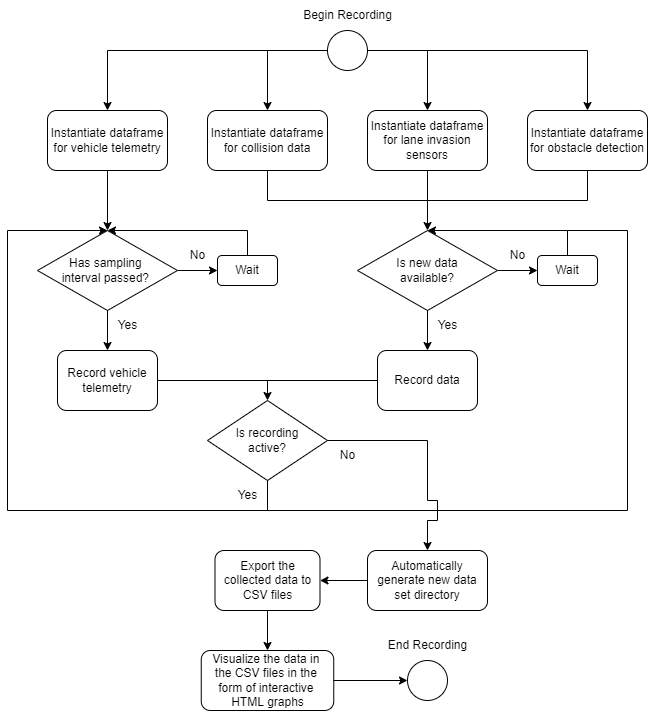

The diagram above was exported from draw.io. Its source (the exported page's mxGraphModel, read from the mxfile embedded in the PNG):
<mxGraphModel dx="1278" dy="579" grid="1" gridSize="10" guides="1" tooltips="1" connect="1" arrows="1" fold="1" page="1" pageScale="1" pageWidth="827" pageHeight="1169" math="0" shadow="0">
  <root>
    <mxCell id="WIyWlLk6GJQsqaUBKTNV-0" />
    <mxCell id="WIyWlLk6GJQsqaUBKTNV-1" parent="WIyWlLk6GJQsqaUBKTNV-0" />
    <mxCell id="zLaoDZPRw9pxF9MjEwIp-0" value="" style="ellipse;whiteSpace=wrap;html=1;aspect=fixed;" vertex="1" parent="WIyWlLk6GJQsqaUBKTNV-1">
      <mxGeometry x="360" y="40" width="40" height="40" as="geometry" />
    </mxCell>
    <mxCell id="zLaoDZPRw9pxF9MjEwIp-1" value="Begin Recording" style="text;html=1;align=center;verticalAlign=middle;resizable=0;points=[];autosize=1;strokeColor=none;fillColor=none;" vertex="1" parent="WIyWlLk6GJQsqaUBKTNV-1">
      <mxGeometry x="325" y="10" width="110" height="30" as="geometry" />
    </mxCell>
    <mxCell id="zLaoDZPRw9pxF9MjEwIp-2" value="Instantiate dataframe for vehicle telemetry" style="rounded=1;whiteSpace=wrap;html=1;" vertex="1" parent="WIyWlLk6GJQsqaUBKTNV-1">
      <mxGeometry x="80" y="120" width="120" height="60" as="geometry" />
    </mxCell>
    <mxCell id="zLaoDZPRw9pxF9MjEwIp-3" value="Instantiate dataframe for collision data" style="rounded=1;whiteSpace=wrap;html=1;" vertex="1" parent="WIyWlLk6GJQsqaUBKTNV-1">
      <mxGeometry x="240" y="120" width="120" height="60" as="geometry" />
    </mxCell>
    <mxCell id="zLaoDZPRw9pxF9MjEwIp-4" value="Instantiate dataframe for lane invasion sensors" style="rounded=1;whiteSpace=wrap;html=1;" vertex="1" parent="WIyWlLk6GJQsqaUBKTNV-1">
      <mxGeometry x="400" y="120" width="120" height="60" as="geometry" />
    </mxCell>
    <mxCell id="zLaoDZPRw9pxF9MjEwIp-5" value="Instantiate dataframe for obstacle detection" style="rounded=1;whiteSpace=wrap;html=1;" vertex="1" parent="WIyWlLk6GJQsqaUBKTNV-1">
      <mxGeometry x="560" y="120" width="120" height="60" as="geometry" />
    </mxCell>
    <mxCell id="zLaoDZPRw9pxF9MjEwIp-6" value="" style="endArrow=classic;html=1;rounded=0;exitX=0;exitY=0.5;exitDx=0;exitDy=0;entryX=0.5;entryY=0;entryDx=0;entryDy=0;" edge="1" parent="WIyWlLk6GJQsqaUBKTNV-1" source="zLaoDZPRw9pxF9MjEwIp-0" target="zLaoDZPRw9pxF9MjEwIp-2">
      <mxGeometry width="50" height="50" relative="1" as="geometry">
        <mxPoint x="390" y="310" as="sourcePoint" />
        <mxPoint x="240" y="80" as="targetPoint" />
        <Array as="points">
          <mxPoint x="140" y="60" />
        </Array>
      </mxGeometry>
    </mxCell>
    <mxCell id="zLaoDZPRw9pxF9MjEwIp-7" value="" style="endArrow=classic;html=1;rounded=0;entryX=0.5;entryY=0;entryDx=0;entryDy=0;" edge="1" parent="WIyWlLk6GJQsqaUBKTNV-1" target="zLaoDZPRw9pxF9MjEwIp-3">
      <mxGeometry width="50" height="50" relative="1" as="geometry">
        <mxPoint x="300" y="60" as="sourcePoint" />
        <mxPoint x="440" y="260" as="targetPoint" />
      </mxGeometry>
    </mxCell>
    <mxCell id="zLaoDZPRw9pxF9MjEwIp-8" value="" style="endArrow=classic;html=1;rounded=0;exitX=1;exitY=0.5;exitDx=0;exitDy=0;entryX=0.5;entryY=0;entryDx=0;entryDy=0;" edge="1" parent="WIyWlLk6GJQsqaUBKTNV-1" source="zLaoDZPRw9pxF9MjEwIp-0" target="zLaoDZPRw9pxF9MjEwIp-5">
      <mxGeometry width="50" height="50" relative="1" as="geometry">
        <mxPoint x="390" y="310" as="sourcePoint" />
        <mxPoint x="760" y="110" as="targetPoint" />
        <Array as="points">
          <mxPoint x="620" y="60" />
        </Array>
      </mxGeometry>
    </mxCell>
    <mxCell id="zLaoDZPRw9pxF9MjEwIp-9" value="" style="endArrow=classic;html=1;rounded=0;entryX=0.5;entryY=0;entryDx=0;entryDy=0;" edge="1" parent="WIyWlLk6GJQsqaUBKTNV-1" target="zLaoDZPRw9pxF9MjEwIp-4">
      <mxGeometry width="50" height="50" relative="1" as="geometry">
        <mxPoint x="460" y="60" as="sourcePoint" />
        <mxPoint x="440" y="260" as="targetPoint" />
      </mxGeometry>
    </mxCell>
    <mxCell id="zLaoDZPRw9pxF9MjEwIp-11" value="" style="endArrow=classic;html=1;rounded=0;exitX=0.5;exitY=1;exitDx=0;exitDy=0;" edge="1" parent="WIyWlLk6GJQsqaUBKTNV-1" source="zLaoDZPRw9pxF9MjEwIp-5">
      <mxGeometry width="50" height="50" relative="1" as="geometry">
        <mxPoint x="390" y="290" as="sourcePoint" />
        <mxPoint x="460" y="240" as="targetPoint" />
        <Array as="points">
          <mxPoint x="620" y="210" />
          <mxPoint x="460" y="210" />
        </Array>
      </mxGeometry>
    </mxCell>
    <mxCell id="zLaoDZPRw9pxF9MjEwIp-13" value="" style="endArrow=none;html=1;rounded=0;entryX=0.5;entryY=1;entryDx=0;entryDy=0;" edge="1" parent="WIyWlLk6GJQsqaUBKTNV-1" target="zLaoDZPRw9pxF9MjEwIp-4">
      <mxGeometry width="50" height="50" relative="1" as="geometry">
        <mxPoint x="460" y="210" as="sourcePoint" />
        <mxPoint x="460" y="210" as="targetPoint" />
      </mxGeometry>
    </mxCell>
    <mxCell id="zLaoDZPRw9pxF9MjEwIp-15" value="" style="endArrow=none;html=1;rounded=0;entryX=0.5;entryY=1;entryDx=0;entryDy=0;" edge="1" parent="WIyWlLk6GJQsqaUBKTNV-1" target="zLaoDZPRw9pxF9MjEwIp-3">
      <mxGeometry width="50" height="50" relative="1" as="geometry">
        <mxPoint x="460" y="210" as="sourcePoint" />
        <mxPoint x="460" y="210" as="targetPoint" />
        <Array as="points">
          <mxPoint x="300" y="210" />
        </Array>
      </mxGeometry>
    </mxCell>
    <mxCell id="zLaoDZPRw9pxF9MjEwIp-21" value="" style="endArrow=classic;html=1;rounded=0;exitX=0.5;exitY=1;exitDx=0;exitDy=0;" edge="1" parent="WIyWlLk6GJQsqaUBKTNV-1" source="zLaoDZPRw9pxF9MjEwIp-2">
      <mxGeometry width="50" height="50" relative="1" as="geometry">
        <mxPoint x="450" y="360" as="sourcePoint" />
        <mxPoint x="140" y="240" as="targetPoint" />
      </mxGeometry>
    </mxCell>
    <mxCell id="zLaoDZPRw9pxF9MjEwIp-23" value="Has sampling &lt;br&gt;interval passed?&amp;nbsp;" style="rhombus;whiteSpace=wrap;html=1;" vertex="1" parent="WIyWlLk6GJQsqaUBKTNV-1">
      <mxGeometry x="70" y="240" width="140" height="80" as="geometry" />
    </mxCell>
    <mxCell id="zLaoDZPRw9pxF9MjEwIp-24" value="Wait" style="rounded=1;whiteSpace=wrap;html=1;" vertex="1" parent="WIyWlLk6GJQsqaUBKTNV-1">
      <mxGeometry x="250" y="265" width="60" height="30" as="geometry" />
    </mxCell>
    <mxCell id="zLaoDZPRw9pxF9MjEwIp-25" value="" style="endArrow=classic;html=1;rounded=0;exitX=1;exitY=0.5;exitDx=0;exitDy=0;" edge="1" parent="WIyWlLk6GJQsqaUBKTNV-1" source="zLaoDZPRw9pxF9MjEwIp-23">
      <mxGeometry width="50" height="50" relative="1" as="geometry">
        <mxPoint x="450" y="340" as="sourcePoint" />
        <mxPoint x="250" y="280" as="targetPoint" />
      </mxGeometry>
    </mxCell>
    <mxCell id="zLaoDZPRw9pxF9MjEwIp-26" value="No" style="text;html=1;align=center;verticalAlign=middle;resizable=0;points=[];autosize=1;strokeColor=none;fillColor=none;" vertex="1" parent="WIyWlLk6GJQsqaUBKTNV-1">
      <mxGeometry x="210" y="250" width="40" height="30" as="geometry" />
    </mxCell>
    <mxCell id="zLaoDZPRw9pxF9MjEwIp-27" value="" style="endArrow=classic;html=1;rounded=0;exitX=0.5;exitY=0;exitDx=0;exitDy=0;entryX=0.5;entryY=0;entryDx=0;entryDy=0;" edge="1" parent="WIyWlLk6GJQsqaUBKTNV-1" source="zLaoDZPRw9pxF9MjEwIp-24" target="zLaoDZPRw9pxF9MjEwIp-23">
      <mxGeometry width="50" height="50" relative="1" as="geometry">
        <mxPoint x="450" y="340" as="sourcePoint" />
        <mxPoint x="140" y="210" as="targetPoint" />
        <Array as="points">
          <mxPoint x="280" y="240" />
        </Array>
      </mxGeometry>
    </mxCell>
    <mxCell id="zLaoDZPRw9pxF9MjEwIp-28" value="Record vehicle telemetry" style="rounded=1;whiteSpace=wrap;html=1;" vertex="1" parent="WIyWlLk6GJQsqaUBKTNV-1">
      <mxGeometry x="90" y="360" width="100" height="60" as="geometry" />
    </mxCell>
    <mxCell id="zLaoDZPRw9pxF9MjEwIp-29" value="" style="endArrow=classic;html=1;rounded=0;exitX=0.5;exitY=1;exitDx=0;exitDy=0;entryX=0.5;entryY=0;entryDx=0;entryDy=0;" edge="1" parent="WIyWlLk6GJQsqaUBKTNV-1" source="zLaoDZPRw9pxF9MjEwIp-23" target="zLaoDZPRw9pxF9MjEwIp-28">
      <mxGeometry width="50" height="50" relative="1" as="geometry">
        <mxPoint x="450" y="330" as="sourcePoint" />
        <mxPoint x="500" y="280" as="targetPoint" />
      </mxGeometry>
    </mxCell>
    <mxCell id="zLaoDZPRw9pxF9MjEwIp-30" value="Yes" style="text;html=1;align=center;verticalAlign=middle;resizable=0;points=[];autosize=1;strokeColor=none;fillColor=none;" vertex="1" parent="WIyWlLk6GJQsqaUBKTNV-1">
      <mxGeometry x="140" y="320" width="40" height="30" as="geometry" />
    </mxCell>
    <mxCell id="zLaoDZPRw9pxF9MjEwIp-31" value="Is new data&lt;br&gt;available?" style="rhombus;whiteSpace=wrap;html=1;" vertex="1" parent="WIyWlLk6GJQsqaUBKTNV-1">
      <mxGeometry x="390" y="240" width="140" height="80" as="geometry" />
    </mxCell>
    <mxCell id="zLaoDZPRw9pxF9MjEwIp-32" value="Wait" style="rounded=1;whiteSpace=wrap;html=1;" vertex="1" parent="WIyWlLk6GJQsqaUBKTNV-1">
      <mxGeometry x="570" y="265" width="60" height="30" as="geometry" />
    </mxCell>
    <mxCell id="zLaoDZPRw9pxF9MjEwIp-33" value="No" style="text;html=1;align=center;verticalAlign=middle;resizable=0;points=[];autosize=1;strokeColor=none;fillColor=none;" vertex="1" parent="WIyWlLk6GJQsqaUBKTNV-1">
      <mxGeometry x="530" y="250" width="40" height="30" as="geometry" />
    </mxCell>
    <mxCell id="zLaoDZPRw9pxF9MjEwIp-34" value="" style="endArrow=classic;html=1;rounded=0;exitX=1;exitY=0.5;exitDx=0;exitDy=0;entryX=0;entryY=0.5;entryDx=0;entryDy=0;" edge="1" parent="WIyWlLk6GJQsqaUBKTNV-1" source="zLaoDZPRw9pxF9MjEwIp-31" target="zLaoDZPRw9pxF9MjEwIp-32">
      <mxGeometry width="50" height="50" relative="1" as="geometry">
        <mxPoint x="450" y="330" as="sourcePoint" />
        <mxPoint x="500" y="280" as="targetPoint" />
      </mxGeometry>
    </mxCell>
    <mxCell id="zLaoDZPRw9pxF9MjEwIp-35" value="" style="endArrow=classic;html=1;rounded=0;exitX=0.5;exitY=0;exitDx=0;exitDy=0;entryX=0.5;entryY=0;entryDx=0;entryDy=0;" edge="1" parent="WIyWlLk6GJQsqaUBKTNV-1" source="zLaoDZPRw9pxF9MjEwIp-32" target="zLaoDZPRw9pxF9MjEwIp-31">
      <mxGeometry width="50" height="50" relative="1" as="geometry">
        <mxPoint x="450" y="330" as="sourcePoint" />
        <mxPoint x="500" y="280" as="targetPoint" />
        <Array as="points">
          <mxPoint x="600" y="240" />
        </Array>
      </mxGeometry>
    </mxCell>
    <mxCell id="zLaoDZPRw9pxF9MjEwIp-37" value="Record data" style="rounded=1;whiteSpace=wrap;html=1;" vertex="1" parent="WIyWlLk6GJQsqaUBKTNV-1">
      <mxGeometry x="410" y="360" width="100" height="60" as="geometry" />
    </mxCell>
    <mxCell id="zLaoDZPRw9pxF9MjEwIp-38" value="" style="endArrow=classic;html=1;rounded=0;exitX=0.5;exitY=1;exitDx=0;exitDy=0;entryX=0.5;entryY=0;entryDx=0;entryDy=0;" edge="1" parent="WIyWlLk6GJQsqaUBKTNV-1" source="zLaoDZPRw9pxF9MjEwIp-31" target="zLaoDZPRw9pxF9MjEwIp-37">
      <mxGeometry width="50" height="50" relative="1" as="geometry">
        <mxPoint x="450" y="340" as="sourcePoint" />
        <mxPoint x="500" y="290" as="targetPoint" />
      </mxGeometry>
    </mxCell>
    <mxCell id="zLaoDZPRw9pxF9MjEwIp-39" value="Yes" style="text;html=1;align=center;verticalAlign=middle;resizable=0;points=[];autosize=1;strokeColor=none;fillColor=none;" vertex="1" parent="WIyWlLk6GJQsqaUBKTNV-1">
      <mxGeometry x="460" y="320" width="40" height="30" as="geometry" />
    </mxCell>
    <mxCell id="zLaoDZPRw9pxF9MjEwIp-41" value="Is recording&lt;br&gt;active?" style="rhombus;whiteSpace=wrap;html=1;" vertex="1" parent="WIyWlLk6GJQsqaUBKTNV-1">
      <mxGeometry x="240" y="410" width="120" height="80" as="geometry" />
    </mxCell>
    <mxCell id="zLaoDZPRw9pxF9MjEwIp-42" value="" style="endArrow=none;html=1;rounded=0;exitX=1;exitY=0.5;exitDx=0;exitDy=0;entryX=0;entryY=0.5;entryDx=0;entryDy=0;" edge="1" parent="WIyWlLk6GJQsqaUBKTNV-1" source="zLaoDZPRw9pxF9MjEwIp-28" target="zLaoDZPRw9pxF9MjEwIp-37">
      <mxGeometry width="50" height="50" relative="1" as="geometry">
        <mxPoint x="450" y="330" as="sourcePoint" />
        <mxPoint x="500" y="280" as="targetPoint" />
      </mxGeometry>
    </mxCell>
    <mxCell id="zLaoDZPRw9pxF9MjEwIp-43" value="" style="endArrow=classic;html=1;rounded=0;entryX=0.5;entryY=0;entryDx=0;entryDy=0;" edge="1" parent="WIyWlLk6GJQsqaUBKTNV-1" target="zLaoDZPRw9pxF9MjEwIp-41">
      <mxGeometry width="50" height="50" relative="1" as="geometry">
        <mxPoint x="300" y="390" as="sourcePoint" />
        <mxPoint x="500" y="280" as="targetPoint" />
      </mxGeometry>
    </mxCell>
    <mxCell id="zLaoDZPRw9pxF9MjEwIp-45" value="" style="endArrow=none;html=1;rounded=0;exitX=0.5;exitY=1;exitDx=0;exitDy=0;" edge="1" parent="WIyWlLk6GJQsqaUBKTNV-1" source="zLaoDZPRw9pxF9MjEwIp-41">
      <mxGeometry width="50" height="50" relative="1" as="geometry">
        <mxPoint x="450" y="430" as="sourcePoint" />
        <mxPoint x="600" y="240" as="targetPoint" />
        <Array as="points">
          <mxPoint x="300" y="520" />
          <mxPoint x="660" y="520" />
          <mxPoint x="660" y="240" />
        </Array>
      </mxGeometry>
    </mxCell>
    <mxCell id="zLaoDZPRw9pxF9MjEwIp-47" value="" style="endArrow=classic;html=1;rounded=0;entryX=0.5;entryY=0;entryDx=0;entryDy=0;" edge="1" parent="WIyWlLk6GJQsqaUBKTNV-1" target="zLaoDZPRw9pxF9MjEwIp-23">
      <mxGeometry width="50" height="50" relative="1" as="geometry">
        <mxPoint x="300" y="520" as="sourcePoint" />
        <mxPoint x="500" y="380" as="targetPoint" />
        <Array as="points">
          <mxPoint x="40" y="520" />
          <mxPoint x="40" y="240" />
        </Array>
      </mxGeometry>
    </mxCell>
    <mxCell id="zLaoDZPRw9pxF9MjEwIp-48" value="Yes" style="text;html=1;align=center;verticalAlign=middle;resizable=0;points=[];autosize=1;strokeColor=none;fillColor=none;" vertex="1" parent="WIyWlLk6GJQsqaUBKTNV-1">
      <mxGeometry x="260" y="490" width="40" height="30" as="geometry" />
    </mxCell>
    <mxCell id="zLaoDZPRw9pxF9MjEwIp-49" value="" style="endArrow=classic;html=1;rounded=0;exitX=1;exitY=0.5;exitDx=0;exitDy=0;" edge="1" parent="WIyWlLk6GJQsqaUBKTNV-1" source="zLaoDZPRw9pxF9MjEwIp-41">
      <mxGeometry width="50" height="50" relative="1" as="geometry">
        <mxPoint x="450" y="330" as="sourcePoint" />
        <mxPoint x="460" y="560" as="targetPoint" />
        <Array as="points">
          <mxPoint x="460" y="450" />
          <mxPoint x="460" y="510" />
          <mxPoint x="470" y="510" />
          <mxPoint x="470" y="530" />
          <mxPoint x="460" y="530" />
        </Array>
      </mxGeometry>
    </mxCell>
    <mxCell id="zLaoDZPRw9pxF9MjEwIp-50" value="No" style="text;html=1;align=center;verticalAlign=middle;resizable=0;points=[];autosize=1;strokeColor=none;fillColor=none;" vertex="1" parent="WIyWlLk6GJQsqaUBKTNV-1">
      <mxGeometry x="360" y="450" width="40" height="30" as="geometry" />
    </mxCell>
    <mxCell id="zLaoDZPRw9pxF9MjEwIp-51" value="Automatically generate new data set directory" style="rounded=1;whiteSpace=wrap;html=1;" vertex="1" parent="WIyWlLk6GJQsqaUBKTNV-1">
      <mxGeometry x="400" y="560" width="120" height="60" as="geometry" />
    </mxCell>
    <mxCell id="zLaoDZPRw9pxF9MjEwIp-52" value="Export the collected data to CSV files" style="rounded=1;whiteSpace=wrap;html=1;" vertex="1" parent="WIyWlLk6GJQsqaUBKTNV-1">
      <mxGeometry x="247.5" y="560" width="105" height="60" as="geometry" />
    </mxCell>
    <mxCell id="zLaoDZPRw9pxF9MjEwIp-54" value="" style="endArrow=classic;html=1;rounded=0;exitX=0;exitY=0.5;exitDx=0;exitDy=0;entryX=1;entryY=0.5;entryDx=0;entryDy=0;" edge="1" parent="WIyWlLk6GJQsqaUBKTNV-1" source="zLaoDZPRw9pxF9MjEwIp-51" target="zLaoDZPRw9pxF9MjEwIp-52">
      <mxGeometry width="50" height="50" relative="1" as="geometry">
        <mxPoint x="470" y="510" as="sourcePoint" />
        <mxPoint x="520" y="460" as="targetPoint" />
      </mxGeometry>
    </mxCell>
    <mxCell id="zLaoDZPRw9pxF9MjEwIp-55" value="Visualize the data in &lt;br&gt;the CSV files in the &lt;br&gt;form of interactive &lt;br&gt;HTML graphs" style="rounded=1;whiteSpace=wrap;html=1;" vertex="1" parent="WIyWlLk6GJQsqaUBKTNV-1">
      <mxGeometry x="233.75" y="660" width="132.5" height="60" as="geometry" />
    </mxCell>
    <mxCell id="zLaoDZPRw9pxF9MjEwIp-56" value="" style="endArrow=classic;html=1;rounded=0;exitX=0.5;exitY=1;exitDx=0;exitDy=0;entryX=0.5;entryY=0;entryDx=0;entryDy=0;" edge="1" parent="WIyWlLk6GJQsqaUBKTNV-1" source="zLaoDZPRw9pxF9MjEwIp-52" target="zLaoDZPRw9pxF9MjEwIp-55">
      <mxGeometry width="50" height="50" relative="1" as="geometry">
        <mxPoint x="470" y="590" as="sourcePoint" />
        <mxPoint x="520" y="540" as="targetPoint" />
      </mxGeometry>
    </mxCell>
    <mxCell id="zLaoDZPRw9pxF9MjEwIp-57" value="" style="ellipse;whiteSpace=wrap;html=1;aspect=fixed;" vertex="1" parent="WIyWlLk6GJQsqaUBKTNV-1">
      <mxGeometry x="440" y="670" width="40" height="40" as="geometry" />
    </mxCell>
    <mxCell id="zLaoDZPRw9pxF9MjEwIp-58" value="" style="endArrow=classic;html=1;rounded=0;exitX=1;exitY=0.5;exitDx=0;exitDy=0;entryX=0;entryY=0.5;entryDx=0;entryDy=0;" edge="1" parent="WIyWlLk6GJQsqaUBKTNV-1" source="zLaoDZPRw9pxF9MjEwIp-55" target="zLaoDZPRw9pxF9MjEwIp-57">
      <mxGeometry width="50" height="50" relative="1" as="geometry">
        <mxPoint x="470" y="590" as="sourcePoint" />
        <mxPoint x="520" y="540" as="targetPoint" />
      </mxGeometry>
    </mxCell>
    <mxCell id="zLaoDZPRw9pxF9MjEwIp-59" value="End Recording" style="text;html=1;align=center;verticalAlign=middle;resizable=0;points=[];autosize=1;strokeColor=none;fillColor=none;" vertex="1" parent="WIyWlLk6GJQsqaUBKTNV-1">
      <mxGeometry x="410" y="640" width="100" height="30" as="geometry" />
    </mxCell>
  </root>
</mxGraphModel>